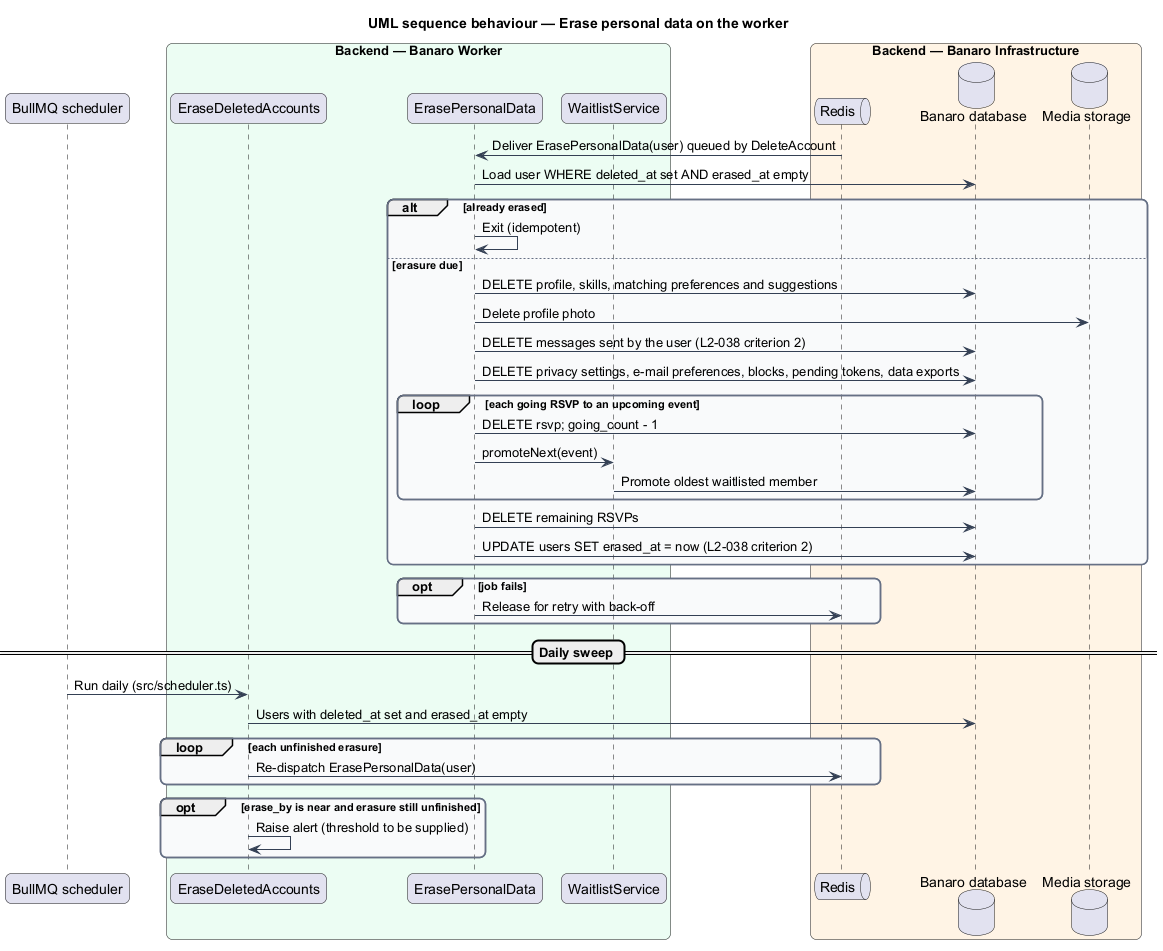

The diagram above was rendered by PlantUML. Its source (embedded in the PNG):
@startuml
title UML sequence behaviour — Erase personal data on the worker
skinparam backgroundColor #FFFFFF
skinparam shadowing false
skinparam roundcorner 12
skinparam defaultFontName Arial
skinparam ArrowColor #344054
skinparam rectangle {
  BorderColor #344054
  FontColor #101828
}
skinparam package {
  BorderColor #667085
  FontColor #101828
  BackgroundColor #F9FAFB
}
participant "BullMQ scheduler" as scheduler
box "Backend — Banaro Worker" #ECFDF3
  participant "EraseDeletedAccounts" as sweep
  participant "ErasePersonalData" as job
  participant "WaitlistService" as waitlist
end box
box "Backend — Banaro Infrastructure" #FFF4E5
  queue "Redis" as redis
  database "Banaro database" as db
  database "Media storage" as media
end box

redis -> job : Deliver ErasePersonalData(user) queued by DeleteAccount
job -> db : Load user WHERE deleted_at set AND erased_at empty
alt already erased
  job -> job : Exit (idempotent)
else erasure due
  job -> db : DELETE profile, skills, matching preferences and suggestions
  job -> media : Delete profile photo
  job -> db : DELETE messages sent by the user (L2-038 criterion 2)
  job -> db : DELETE privacy settings, e-mail preferences, blocks, pending tokens, data exports
  loop each going RSVP to an upcoming event
    job -> db : DELETE rsvp; going_count - 1
    job -> waitlist : promoteNext(event)
    waitlist -> db : Promote oldest waitlisted member
  end
  job -> db : DELETE remaining RSVPs
  job -> db : UPDATE users SET erased_at = now (L2-038 criterion 2)
end
opt job fails
  job -> redis : Release for retry with back-off
end

== Daily sweep ==
scheduler -> sweep : Run daily (src/scheduler.ts)
sweep -> db : Users with deleted_at set and erased_at empty
loop each unfinished erasure
  sweep -> redis : Re-dispatch ErasePersonalData(user)
end
opt erase_by is near and erasure still unfinished
  sweep -> sweep : Raise alert (threshold to be supplied)
end
@enduml